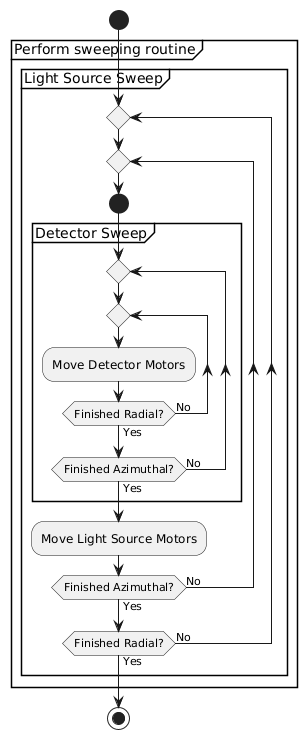

The diagram above was rendered by PlantUML. Its source (embedded in the PNG):
@startuml

start
partition "Perform sweeping routine" {
    partition "Light Source Sweep" {
    
    repeat;
    repeat;
    start
    partition "Detector Sweep" {
        repeat;
        repeat;
        :Move Detector Motors;
        repeat while (Finished Radial?) is (No) not (Yes)
        repeat while (Finished Azimuthal?) is (No) not (Yes)
    }
    :Move Light Source Motors;
    repeat while (Finished Azimuthal?) is (No) not (Yes)
    repeat while (Finished Radial?) is (No) not (Yes)
    }
}
stop
@enduml